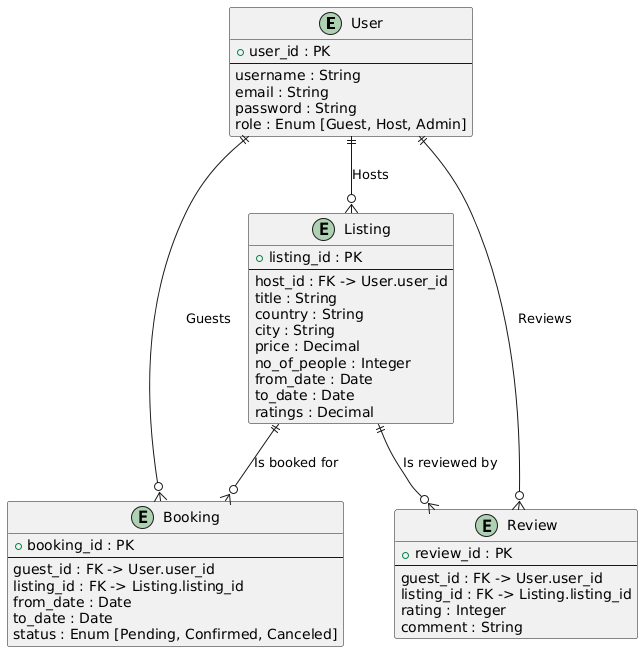

The diagram above was rendered by PlantUML. Its source (embedded in the PNG):
@startuml
' Varlıklar
entity User {
    + user_id : PK
    --
    username : String
    email : String
    password : String
    role : Enum [Guest, Host, Admin]
}

entity Listing {
    + listing_id : PK
    --
    host_id : FK -> User.user_id
    title : String
    country : String
    city : String
    price : Decimal
    no_of_people : Integer
    from_date : Date
    to_date : Date
    ratings : Decimal
}

entity Booking {
    + booking_id : PK
    --
    guest_id : FK -> User.user_id
    listing_id : FK -> Listing.listing_id
    from_date : Date
    to_date : Date
    status : Enum [Pending, Confirmed, Canceled]
}

entity Review {
    + review_id : PK
    --
    guest_id : FK -> User.user_id
    listing_id : FK -> Listing.listing_id
    rating : Integer
    comment : String
}

' İlişkiler
User ||--o{ Listing : "Hosts"
User ||--o{ Booking : "Guests"
Listing ||--o{ Booking : "Is booked for"
User ||--o{ Review : "Reviews"
Listing ||--o{ Review : "Is reviewed by"
@enduml